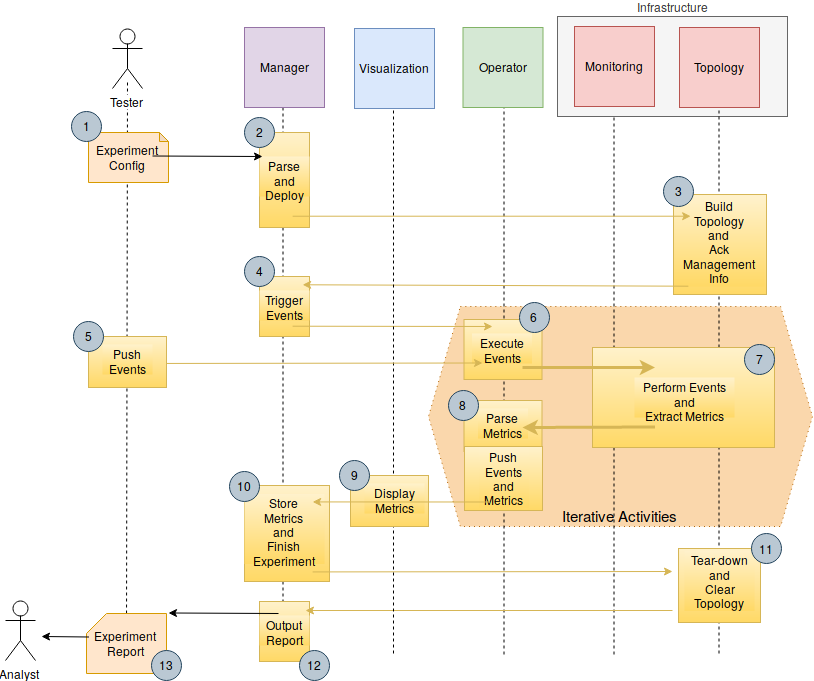

The diagram above was exported from draw.io. Its source (the exported page's mxGraphModel, read from the mxfile embedded in the PNG):
<mxGraphModel dx="1977" dy="666" grid="1" gridSize="10" guides="1" tooltips="1" connect="1" arrows="1" fold="1" page="1" pageScale="1" pageWidth="850" pageHeight="1100" math="0" shadow="0">
  <root>
    <mxCell id="0" />
    <mxCell id="1" parent="0" />
    <mxCell id="HQ8I4trfXB1MBDOkQ0MW-13" value="" style="endArrow=none;dashed=1;html=1;" parent="1" source="8sGHMpktd_9oMQwE3h_V-53" edge="1">
      <mxGeometry width="50" height="50" relative="1" as="geometry">
        <mxPoint x="95" y="1126" as="sourcePoint" />
        <mxPoint x="95" y="516" as="targetPoint" />
      </mxGeometry>
    </mxCell>
    <mxCell id="HQ8I4trfXB1MBDOkQ0MW-1" value="&lt;font style=&quot;font-size: 15px&quot;&gt;Iterative Activities&lt;br&gt;&lt;/font&gt;" style="shape=hexagon;perimeter=hexagonPerimeter2;whiteSpace=wrap;html=1;dashed=1;dashPattern=1 4;strokeColor=#b46504;fillColor=#fad7ac;size=0.08293752283522152;labelPosition=center;verticalLabelPosition=middle;align=center;verticalAlign=bottom;" parent="1" vertex="1">
      <mxGeometry x="396" y="740" width="384" height="220" as="geometry" />
    </mxCell>
    <mxCell id="HQ8I4trfXB1MBDOkQ0MW-6" value="" style="endArrow=none;dashed=1;html=1;" parent="1" edge="1">
      <mxGeometry width="50" height="50" relative="1" as="geometry">
        <mxPoint x="581.4999999999998" y="1088" as="sourcePoint" />
        <mxPoint x="581.4999999999998" y="478" as="targetPoint" />
      </mxGeometry>
    </mxCell>
    <mxCell id="HQ8I4trfXB1MBDOkQ0MW-7" value="Infrastructure" style="rounded=0;whiteSpace=wrap;html=1;strokeColor=#666666;fillColor=#f5f5f5;fontColor=#333333;labelPosition=center;verticalLabelPosition=top;align=center;verticalAlign=bottom;" parent="1" vertex="1">
      <mxGeometry x="525" y="450" width="230" height="100" as="geometry" />
    </mxCell>
    <mxCell id="8sGHMpktd_9oMQwE3h_V-55" value="" style="endArrow=none;dashed=1;html=1;" parent="1" edge="1">
      <mxGeometry width="50" height="50" relative="1" as="geometry">
        <mxPoint x="471.5" y="1088" as="sourcePoint" />
        <mxPoint x="471.5" y="478" as="targetPoint" />
      </mxGeometry>
    </mxCell>
    <mxCell id="8sGHMpktd_9oMQwE3h_V-56" value="" style="endArrow=none;dashed=1;html=1;" parent="1" edge="1">
      <mxGeometry width="50" height="50" relative="1" as="geometry">
        <mxPoint x="686.5" y="1087" as="sourcePoint" />
        <mxPoint x="686.5" y="477" as="targetPoint" />
      </mxGeometry>
    </mxCell>
    <mxCell id="8sGHMpktd_9oMQwE3h_V-54" value="" style="endArrow=none;dashed=1;html=1;" parent="1" edge="1">
      <mxGeometry width="50" height="50" relative="1" as="geometry">
        <mxPoint x="250.5" y="1084" as="sourcePoint" />
        <mxPoint x="250.5" y="474" as="targetPoint" />
      </mxGeometry>
    </mxCell>
    <mxCell id="8sGHMpktd_9oMQwE3h_V-15" value="&lt;div&gt;Manager&lt;/div&gt;" style="whiteSpace=wrap;html=1;aspect=fixed;fillColor=#e1d5e7;strokeColor=#9673a6;" parent="1" vertex="1">
      <mxGeometry x="212" y="461" width="80" height="80" as="geometry" />
    </mxCell>
    <mxCell id="8sGHMpktd_9oMQwE3h_V-16" value="Operator" style="whiteSpace=wrap;html=1;aspect=fixed;fillColor=#d5e8d4;strokeColor=#82b366;" parent="1" vertex="1">
      <mxGeometry x="430.5" y="461" width="80" height="80" as="geometry" />
    </mxCell>
    <mxCell id="8sGHMpktd_9oMQwE3h_V-18" value="Topology" style="whiteSpace=wrap;html=1;aspect=fixed;fillColor=#f8cecc;strokeColor=#b85450;" parent="1" vertex="1">
      <mxGeometry x="647" y="461" width="80" height="80" as="geometry" />
    </mxCell>
    <mxCell id="8sGHMpktd_9oMQwE3h_V-19" value="Tester" style="shape=umlActor;verticalLabelPosition=bottom;labelBackgroundColor=#ffffff;verticalAlign=top;html=1;outlineConnect=0;" parent="1" vertex="1">
      <mxGeometry x="80.00000000000007" y="462" width="30" height="60" as="geometry" />
    </mxCell>
    <mxCell id="8sGHMpktd_9oMQwE3h_V-23" value="" style="rounded=0;whiteSpace=wrap;html=1;fillColor=#fff2cc;strokeColor=#d6b656;gradientColor=#ffd966;" parent="1" vertex="1">
      <mxGeometry x="227.00000000000006" y="566" width="50" height="95" as="geometry" />
    </mxCell>
    <mxCell id="8sGHMpktd_9oMQwE3h_V-24" value="&lt;div align=&quot;center&quot;&gt;Parse &lt;br&gt;and&lt;br&gt;Deploy&lt;/div&gt;" style="text;html=1;resizable=0;points=[];autosize=1;align=center;verticalAlign=top;spacingTop=-4;fillColor=#fff2cc;strokeColor=none;gradientColor=#ffd966;" parent="1" vertex="1">
      <mxGeometry x="226.9999999999999" y="590" width="50" height="40" as="geometry" />
    </mxCell>
    <mxCell id="8sGHMpktd_9oMQwE3h_V-26" value="" style="rounded=0;whiteSpace=wrap;html=1;fillColor=#fff2cc;strokeColor=#d6b656;gradientColor=#ffd966;" parent="1" vertex="1">
      <mxGeometry x="641" y="628" width="93" height="100" as="geometry" />
    </mxCell>
    <mxCell id="8sGHMpktd_9oMQwE3h_V-27" value="Build&lt;br&gt;Topology&lt;br&gt;and&lt;br&gt;Ack &lt;br&gt;Management&lt;br&gt;Info" style="text;html=1;resizable=0;points=[];autosize=1;align=center;verticalAlign=top;spacingTop=-4;fillColor=#fff2cc;strokeColor=none;gradientColor=#ffd966;" parent="1" vertex="1">
      <mxGeometry x="642" y="630" width="90" height="90" as="geometry" />
    </mxCell>
    <mxCell id="8sGHMpktd_9oMQwE3h_V-25" value="" style="endArrow=classic;html=1;fillColor=#fff2cc;strokeColor=#d6b656;gradientColor=#ffd966;entryX=0.089;entryY=0.222;entryDx=0;entryDy=0;entryPerimeter=0;exitX=0.66;exitY=0.881;exitDx=0;exitDy=0;exitPerimeter=0;" parent="1" source="8sGHMpktd_9oMQwE3h_V-23" edge="1">
      <mxGeometry width="50" height="50" relative="1" as="geometry">
        <mxPoint x="313" y="650" as="sourcePoint" />
        <mxPoint x="658.1428571428573" y="649.7142857142858" as="targetPoint" />
      </mxGeometry>
    </mxCell>
    <mxCell id="8sGHMpktd_9oMQwE3h_V-30" value="" style="rounded=0;whiteSpace=wrap;html=1;fillColor=#fff2cc;strokeColor=#d6b656;gradientColor=#ffd966;" parent="1" vertex="1">
      <mxGeometry x="226.99999999999994" y="710" width="50" height="60" as="geometry" />
    </mxCell>
    <mxCell id="8sGHMpktd_9oMQwE3h_V-31" value="Trigger&lt;br&gt;Events" style="text;html=1;resizable=0;points=[];autosize=1;align=center;verticalAlign=top;spacingTop=-4;fillColor=#fff2cc;strokeColor=none;gradientColor=#ffd966;" parent="1" vertex="1">
      <mxGeometry x="226.99999999999994" y="724" width="50" height="30" as="geometry" />
    </mxCell>
    <mxCell id="8sGHMpktd_9oMQwE3h_V-28" value="" style="endArrow=classic;html=1;fillColor=#fff2cc;strokeColor=#d6b656;gradientColor=#ffd966;exitX=0.154;exitY=0.997;exitDx=0;exitDy=0;exitPerimeter=0;entryX=0.86;entryY=-0.167;entryDx=0;entryDy=0;entryPerimeter=0;" parent="1" source="8sGHMpktd_9oMQwE3h_V-27" target="8sGHMpktd_9oMQwE3h_V-31" edge="1">
      <mxGeometry width="50" height="50" relative="1" as="geometry">
        <mxPoint x="607.5" y="719" as="sourcePoint" />
        <mxPoint x="307.5" y="719" as="targetPoint" />
      </mxGeometry>
    </mxCell>
    <mxCell id="8sGHMpktd_9oMQwE3h_V-33" value="" style="rounded=0;whiteSpace=wrap;html=1;fillColor=#fff2cc;strokeColor=#d6b656;gradientColor=#ffd966;" parent="1" vertex="1">
      <mxGeometry x="431.5000000000002" y="753" width="78" height="60" as="geometry" />
    </mxCell>
    <mxCell id="8sGHMpktd_9oMQwE3h_V-34" value="Execute&lt;br&gt;Events" style="text;html=1;resizable=0;points=[];autosize=1;align=center;verticalAlign=top;spacingTop=-4;fillColor=#fff2cc;strokeColor=none;gradientColor=#ffd966;" parent="1" vertex="1">
      <mxGeometry x="439.50000000000006" y="767" width="60" height="30" as="geometry" />
    </mxCell>
    <mxCell id="8sGHMpktd_9oMQwE3h_V-32" value="" style="endArrow=classic;html=1;fillColor=#fff2cc;strokeColor=#d6b656;gradientColor=#ffd966;exitX=0.66;exitY=0.833;exitDx=0;exitDy=0;exitPerimeter=0;" parent="1" source="8sGHMpktd_9oMQwE3h_V-30" edge="1">
      <mxGeometry width="50" height="50" relative="1" as="geometry">
        <mxPoint x="320" y="760" as="sourcePoint" />
        <mxPoint x="460" y="760" as="targetPoint" />
      </mxGeometry>
    </mxCell>
    <mxCell id="8sGHMpktd_9oMQwE3h_V-36" value="" style="rounded=0;whiteSpace=wrap;html=1;fillColor=#fff2cc;strokeColor=#d6b656;gradientColor=#ffd966;" parent="1" vertex="1">
      <mxGeometry x="560" y="781" width="182" height="100" as="geometry" />
    </mxCell>
    <mxCell id="8sGHMpktd_9oMQwE3h_V-37" value="&lt;div align=&quot;center&quot;&gt;Perform Events&lt;br&gt;&lt;/div&gt;&lt;div align=&quot;center&quot;&gt;and&lt;/div&gt;&lt;div align=&quot;center&quot;&gt;Extract Metrics&lt;br&gt;&lt;/div&gt;" style="text;html=1;resizable=0;points=[];autosize=1;align=center;verticalAlign=top;spacingTop=-4;fillColor=#fff2cc;strokeColor=none;gradientColor=#ffd966;" parent="1" vertex="1">
      <mxGeometry x="602" y="811" width="100" height="40" as="geometry" />
    </mxCell>
    <mxCell id="8sGHMpktd_9oMQwE3h_V-35" value="" style="endArrow=classic;html=1;fillColor=#fff2cc;strokeColor=#d6b656;gradientColor=#ffd966;strokeWidth=3;" parent="1" edge="1">
      <mxGeometry width="50" height="50" relative="1" as="geometry">
        <mxPoint x="490" y="801" as="sourcePoint" />
        <mxPoint x="622.5" y="801" as="targetPoint" />
      </mxGeometry>
    </mxCell>
    <mxCell id="8sGHMpktd_9oMQwE3h_V-38" value="" style="rounded=0;whiteSpace=wrap;html=1;fillColor=#fff2cc;strokeColor=#d6b656;gradientColor=#ffd966;" parent="1" vertex="1">
      <mxGeometry x="431.5000000000002" y="834" width="78" height="51" as="geometry" />
    </mxCell>
    <mxCell id="8sGHMpktd_9oMQwE3h_V-39" value="Parse&lt;br&gt;Metrics" style="text;html=1;resizable=0;points=[];autosize=1;align=center;verticalAlign=top;spacingTop=-4;fillColor=#fff2cc;strokeColor=none;gradientColor=#ffd966;" parent="1" vertex="1">
      <mxGeometry x="445.50000000000006" y="842" width="50" height="30" as="geometry" />
    </mxCell>
    <mxCell id="8sGHMpktd_9oMQwE3h_V-40" value="" style="endArrow=classic;html=1;fillColor=#fff2cc;strokeColor=#d6b656;gradientColor=#ffd966;strokeWidth=3;" parent="1" edge="1">
      <mxGeometry width="50" height="50" relative="1" as="geometry">
        <mxPoint x="622.5" y="860.5" as="sourcePoint" />
        <mxPoint x="490" y="861" as="targetPoint" />
      </mxGeometry>
    </mxCell>
    <mxCell id="8sGHMpktd_9oMQwE3h_V-42" value="" style="rounded=0;whiteSpace=wrap;html=1;fillColor=#fff2cc;strokeColor=#d6b656;gradientColor=#ffd966;" parent="1" vertex="1">
      <mxGeometry x="212" y="919" width="85" height="96" as="geometry" />
    </mxCell>
    <mxCell id="8sGHMpktd_9oMQwE3h_V-43" value="&lt;div align=&quot;center&quot;&gt;Store&lt;br&gt;Metrics&lt;br&gt;and &lt;br&gt;Finish&lt;br&gt;Experiment&lt;br&gt;&lt;/div&gt;" style="text;html=1;resizable=0;points=[];autosize=1;align=center;verticalAlign=top;spacingTop=-4;fillColor=#fff2cc;strokeColor=none;gradientColor=#ffd966;" parent="1" vertex="1">
      <mxGeometry x="212" y="927.5" width="80" height="70" as="geometry" />
    </mxCell>
    <mxCell id="8sGHMpktd_9oMQwE3h_V-45" value="" style="rounded=0;whiteSpace=wrap;html=1;fillColor=#fff2cc;strokeColor=#d6b656;gradientColor=#ffd966;" parent="1" vertex="1">
      <mxGeometry x="646.0000000000001" y="982" width="82" height="74" as="geometry" />
    </mxCell>
    <mxCell id="8sGHMpktd_9oMQwE3h_V-46" value="&lt;div align=&quot;center&quot;&gt;Tear-down &lt;br&gt;and&lt;br&gt;&lt;/div&gt;&lt;div align=&quot;center&quot;&gt;Clear &lt;/div&gt;&lt;div align=&quot;center&quot;&gt;Topology&lt;br&gt;&lt;/div&gt;" style="text;html=1;resizable=0;points=[];autosize=1;align=center;verticalAlign=top;spacingTop=-4;fillColor=#fff2cc;strokeColor=none;gradientColor=#ffd966;" parent="1" vertex="1">
      <mxGeometry x="652" y="984.5" width="70" height="60" as="geometry" />
    </mxCell>
    <mxCell id="8sGHMpktd_9oMQwE3h_V-44" value="" style="endArrow=classic;html=1;fillColor=#fff2cc;strokeColor=#d6b656;gradientColor=#ffd966;exitX=0.8;exitY=0.896;exitDx=0;exitDy=0;exitPerimeter=0;" parent="1" source="8sGHMpktd_9oMQwE3h_V-42" edge="1">
      <mxGeometry width="50" height="50" relative="1" as="geometry">
        <mxPoint x="307.5" y="1005" as="sourcePoint" />
        <mxPoint x="640" y="1005" as="targetPoint" />
      </mxGeometry>
    </mxCell>
    <mxCell id="8sGHMpktd_9oMQwE3h_V-48" value="" style="rounded=0;whiteSpace=wrap;html=1;fillColor=#fff2cc;strokeColor=#d6b656;gradientColor=#ffd966;" parent="1" vertex="1">
      <mxGeometry x="226.99999999999994" y="1035" width="50" height="60" as="geometry" />
    </mxCell>
    <mxCell id="8sGHMpktd_9oMQwE3h_V-49" value="Output&lt;br&gt;Report" style="text;html=1;resizable=0;points=[];autosize=1;align=center;verticalAlign=top;spacingTop=-4;fillColor=#fff2cc;strokeColor=none;gradientColor=#ffd966;" parent="1" vertex="1">
      <mxGeometry x="227" y="1049" width="50" height="30" as="geometry" />
    </mxCell>
    <mxCell id="8sGHMpktd_9oMQwE3h_V-47" value="" style="endArrow=classic;html=1;fillColor=#fff2cc;strokeColor=#d6b656;gradientColor=#ffd966;entryX=0.92;entryY=-0.167;entryDx=0;entryDy=0;entryPerimeter=0;" parent="1" target="8sGHMpktd_9oMQwE3h_V-49" edge="1">
      <mxGeometry width="50" height="50" relative="1" as="geometry">
        <mxPoint x="640" y="1044" as="sourcePoint" />
        <mxPoint x="307.5" y="1044" as="targetPoint" />
      </mxGeometry>
    </mxCell>
    <mxCell id="8sGHMpktd_9oMQwE3h_V-50" value="" style="endArrow=classic;html=1;" parent="1" edge="1">
      <mxGeometry width="50" height="50" relative="1" as="geometry">
        <mxPoint x="246" y="1047" as="sourcePoint" />
        <mxPoint x="136" y="1046.5" as="targetPoint" />
      </mxGeometry>
    </mxCell>
    <mxCell id="8sGHMpktd_9oMQwE3h_V-52" value="Experiment&lt;br&gt;&lt;div&gt;Config&lt;/div&gt;" style="shape=note;whiteSpace=wrap;html=1;backgroundOutline=1;darkOpacity=0.05;align=center;size=9;fillColor=#ffe6cc;strokeColor=#d79b00;" parent="1" vertex="1">
      <mxGeometry x="55.999999999999915" y="566" width="80" height="50" as="geometry" />
    </mxCell>
    <mxCell id="8sGHMpktd_9oMQwE3h_V-53" value="Experiment&lt;br&gt;Report" style="shape=card;whiteSpace=wrap;html=1;align=center;size=20;fillColor=#ffe6cc;strokeColor=#d79b00;" parent="1" vertex="1">
      <mxGeometry x="54" y="1047" width="80" height="60" as="geometry" />
    </mxCell>
    <mxCell id="8sGHMpktd_9oMQwE3h_V-57" value="Analyst" style="shape=umlActor;verticalLabelPosition=bottom;labelBackgroundColor=#ffffff;verticalAlign=top;html=1;outlineConnect=0;" parent="1" vertex="1">
      <mxGeometry x="-27" y="1034" width="30" height="60" as="geometry" />
    </mxCell>
    <mxCell id="8sGHMpktd_9oMQwE3h_V-59" value="" style="endArrow=classic;html=1;" parent="1" edge="1">
      <mxGeometry width="50" height="50" relative="1" as="geometry">
        <mxPoint x="56.5" y="1070.5" as="sourcePoint" />
        <mxPoint x="9" y="1070" as="targetPoint" />
      </mxGeometry>
    </mxCell>
    <mxCell id="HQ8I4trfXB1MBDOkQ0MW-2" value="" style="rounded=0;whiteSpace=wrap;html=1;fillColor=#fff2cc;strokeColor=#d6b656;gradientColor=#ffd966;" parent="1" vertex="1">
      <mxGeometry x="432" y="880" width="78" height="64" as="geometry" />
    </mxCell>
    <mxCell id="HQ8I4trfXB1MBDOkQ0MW-3" value="Push&lt;br&gt;Events&lt;br&gt;and&lt;br&gt;Metrics" style="text;html=1;resizable=0;points=[];autosize=1;align=center;verticalAlign=top;spacingTop=-4;fillColor=#fff2cc;strokeColor=none;gradientColor=#ffd966;" parent="1" vertex="1">
      <mxGeometry x="446.50000000000006" y="881" width="50" height="60" as="geometry" />
    </mxCell>
    <mxCell id="HQ8I4trfXB1MBDOkQ0MW-8" value="Monitoring" style="whiteSpace=wrap;html=1;aspect=fixed;fillColor=#f8cecc;strokeColor=#b85450;" parent="1" vertex="1">
      <mxGeometry x="542" y="460" width="80" height="80" as="geometry" />
    </mxCell>
    <mxCell id="HQ8I4trfXB1MBDOkQ0MW-10" value="" style="endArrow=none;dashed=1;html=1;" parent="1" edge="1">
      <mxGeometry width="50" height="50" relative="1" as="geometry">
        <mxPoint x="361" y="1087" as="sourcePoint" />
        <mxPoint x="361" y="477" as="targetPoint" />
      </mxGeometry>
    </mxCell>
    <mxCell id="HQ8I4trfXB1MBDOkQ0MW-9" value="Visualization" style="whiteSpace=wrap;html=1;aspect=fixed;fillColor=#dae8fc;strokeColor=#6c8ebf;" parent="1" vertex="1">
      <mxGeometry x="322" y="462" width="80" height="80" as="geometry" />
    </mxCell>
    <mxCell id="HQ8I4trfXB1MBDOkQ0MW-12" value="" style="endArrow=classic;html=1;fillColor=#fff2cc;strokeColor=#d6b656;gradientColor=#ffd966;" parent="1" edge="1">
      <mxGeometry width="50" height="50" relative="1" as="geometry">
        <mxPoint x="100" y="797" as="sourcePoint" />
        <mxPoint x="450" y="796.5" as="targetPoint" />
      </mxGeometry>
    </mxCell>
    <mxCell id="HQ8I4trfXB1MBDOkQ0MW-15" value="" style="rounded=0;whiteSpace=wrap;html=1;fillColor=#fff2cc;strokeColor=#d6b656;gradientColor=#ffd966;" parent="1" vertex="1">
      <mxGeometry x="56.00000000000023" y="770" width="78" height="51" as="geometry" />
    </mxCell>
    <mxCell id="HQ8I4trfXB1MBDOkQ0MW-16" value="Push&lt;br&gt;Events" style="text;html=1;resizable=0;points=[];autosize=1;align=center;verticalAlign=top;spacingTop=-4;fillColor=#fff2cc;strokeColor=none;gradientColor=#ffd966;" parent="1" vertex="1">
      <mxGeometry x="70.00000000000006" y="778" width="50" height="30" as="geometry" />
    </mxCell>
    <mxCell id="8sGHMpktd_9oMQwE3h_V-20" value="" style="endArrow=classic;html=1;" parent="1" edge="1">
      <mxGeometry width="50" height="50" relative="1" as="geometry">
        <mxPoint x="120" y="589.5" as="sourcePoint" />
        <mxPoint x="230" y="590" as="targetPoint" />
      </mxGeometry>
    </mxCell>
    <mxCell id="HQ8I4trfXB1MBDOkQ0MW-17" value="" style="rounded=0;whiteSpace=wrap;html=1;fillColor=#fff2cc;strokeColor=#d6b656;gradientColor=#ffd966;" parent="1" vertex="1">
      <mxGeometry x="318.0000000000002" y="909" width="78" height="51" as="geometry" />
    </mxCell>
    <mxCell id="HQ8I4trfXB1MBDOkQ0MW-18" value="Display&lt;br&gt;Metrics" style="text;html=1;resizable=0;points=[];autosize=1;align=center;verticalAlign=top;spacingTop=-4;fillColor=#fff2cc;strokeColor=none;gradientColor=#ffd966;" parent="1" vertex="1">
      <mxGeometry x="332.00000000000006" y="917" width="60" height="30" as="geometry" />
    </mxCell>
    <mxCell id="8sGHMpktd_9oMQwE3h_V-41" value="" style="endArrow=classic;html=1;fillColor=#fff2cc;strokeColor=#d6b656;gradientColor=#ffd966;entryX=0.85;entryY=0.114;entryDx=0;entryDy=0;entryPerimeter=0;" parent="1" target="8sGHMpktd_9oMQwE3h_V-43" edge="1">
      <mxGeometry width="50" height="50" relative="1" as="geometry">
        <mxPoint x="457.5" y="935.5" as="sourcePoint" />
        <mxPoint x="317.5" y="935.5" as="targetPoint" />
      </mxGeometry>
    </mxCell>
    <mxCell id="RhG0Iu7I2MQPncI917dk-1" value="1" style="ellipse;whiteSpace=wrap;html=1;aspect=fixed;fillColor=#bac8d3;strokeColor=#23445d;" vertex="1" parent="1">
      <mxGeometry x="39" y="545" width="30" height="30" as="geometry" />
    </mxCell>
    <mxCell id="RhG0Iu7I2MQPncI917dk-4" value="2" style="ellipse;whiteSpace=wrap;html=1;aspect=fixed;fillColor=#bac8d3;strokeColor=#23445d;" vertex="1" parent="1">
      <mxGeometry x="212" y="550.5" width="30" height="30" as="geometry" />
    </mxCell>
    <mxCell id="RhG0Iu7I2MQPncI917dk-5" value="3" style="ellipse;whiteSpace=wrap;html=1;aspect=fixed;fillColor=#bac8d3;strokeColor=#23445d;" vertex="1" parent="1">
      <mxGeometry x="631" y="610" width="30" height="30" as="geometry" />
    </mxCell>
    <mxCell id="RhG0Iu7I2MQPncI917dk-6" value="4" style="ellipse;whiteSpace=wrap;html=1;aspect=fixed;fillColor=#bac8d3;strokeColor=#23445d;" vertex="1" parent="1">
      <mxGeometry x="212" y="690" width="30" height="30" as="geometry" />
    </mxCell>
    <mxCell id="RhG0Iu7I2MQPncI917dk-7" value="5" style="ellipse;whiteSpace=wrap;html=1;aspect=fixed;fillColor=#bac8d3;strokeColor=#23445d;" vertex="1" parent="1">
      <mxGeometry x="41" y="755" width="30" height="30" as="geometry" />
    </mxCell>
    <mxCell id="RhG0Iu7I2MQPncI917dk-8" value="6" style="ellipse;whiteSpace=wrap;html=1;aspect=fixed;fillColor=#bac8d3;strokeColor=#23445d;" vertex="1" parent="1">
      <mxGeometry x="486.5" y="736" width="30" height="30" as="geometry" />
    </mxCell>
    <mxCell id="RhG0Iu7I2MQPncI917dk-9" value="7" style="ellipse;whiteSpace=wrap;html=1;aspect=fixed;fillColor=#bac8d3;strokeColor=#23445d;" vertex="1" parent="1">
      <mxGeometry x="712" y="778" width="30" height="30" as="geometry" />
    </mxCell>
    <mxCell id="RhG0Iu7I2MQPncI917dk-11" value="8" style="ellipse;whiteSpace=wrap;html=1;aspect=fixed;fillColor=#bac8d3;strokeColor=#23445d;" vertex="1" parent="1">
      <mxGeometry x="415.5" y="823.5" width="30" height="30" as="geometry" />
    </mxCell>
    <mxCell id="RhG0Iu7I2MQPncI917dk-12" value="9" style="ellipse;whiteSpace=wrap;html=1;aspect=fixed;fillColor=#bac8d3;strokeColor=#23445d;" vertex="1" parent="1">
      <mxGeometry x="307" y="894" width="30" height="30" as="geometry" />
    </mxCell>
    <mxCell id="RhG0Iu7I2MQPncI917dk-13" value="10" style="ellipse;whiteSpace=wrap;html=1;aspect=fixed;fillColor=#bac8d3;strokeColor=#23445d;" vertex="1" parent="1">
      <mxGeometry x="197" y="904.5" width="30" height="30" as="geometry" />
    </mxCell>
    <mxCell id="RhG0Iu7I2MQPncI917dk-14" value="11" style="ellipse;whiteSpace=wrap;html=1;aspect=fixed;fillColor=#bac8d3;strokeColor=#23445d;" vertex="1" parent="1">
      <mxGeometry x="719" y="967.5" width="30" height="30" as="geometry" />
    </mxCell>
    <mxCell id="RhG0Iu7I2MQPncI917dk-15" value="12" style="ellipse;whiteSpace=wrap;html=1;aspect=fixed;fillColor=#bac8d3;strokeColor=#23445d;" vertex="1" parent="1">
      <mxGeometry x="267" y="1084" width="30" height="30" as="geometry" />
    </mxCell>
    <mxCell id="RhG0Iu7I2MQPncI917dk-16" value="13" style="ellipse;whiteSpace=wrap;html=1;aspect=fixed;fillColor=#bac8d3;strokeColor=#23445d;" vertex="1" parent="1">
      <mxGeometry x="119" y="1084" width="30" height="30" as="geometry" />
    </mxCell>
  </root>
</mxGraphModel>